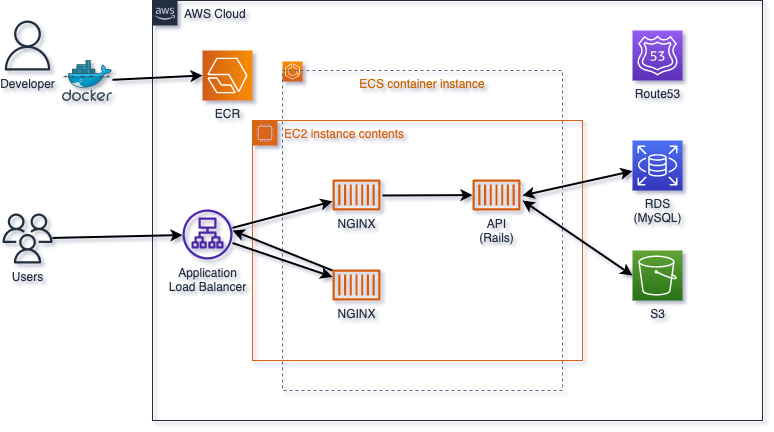

The diagram above was exported from draw.io. Its source (the exported page's mxGraphModel, read from the mxfile embedded in the PNG):
<mxGraphModel dx="700" dy="523" grid="1" gridSize="10" guides="1" tooltips="1" connect="1" arrows="1" fold="1" page="1" pageScale="1" pageWidth="1169" pageHeight="827" math="0" shadow="1">
  <root>
    <mxCell id="0" />
    <mxCell id="ydSn2JC56NUafxoiD26O-46" parent="0" />
    <mxCell id="ydSn2JC56NUafxoiD26O-47" value="Icons" parent="0" />
    <mxCell id="ydSn2JC56NUafxoiD26O-48" value="NGINX" style="sketch=0;outlineConnect=0;fontColor=#232F3E;gradientColor=none;fillColor=#D45B07;strokeColor=none;dashed=0;verticalLabelPosition=bottom;verticalAlign=top;align=center;html=1;fontSize=12;fontStyle=0;aspect=fixed;pointerEvents=1;shape=mxgraph.aws4.container_1;" parent="ydSn2JC56NUafxoiD26O-47" vertex="1">
      <mxGeometry x="410" y="359" width="48" height="31" as="geometry" />
    </mxCell>
    <mxCell id="ydSn2JC56NUafxoiD26O-50" value="NGINX" style="sketch=0;outlineConnect=0;fontColor=#232F3E;gradientColor=none;fillColor=#D45B07;strokeColor=none;dashed=0;verticalLabelPosition=bottom;verticalAlign=top;align=center;html=1;fontSize=12;fontStyle=0;aspect=fixed;pointerEvents=1;shape=mxgraph.aws4.container_1;" parent="ydSn2JC56NUafxoiD26O-47" vertex="1">
      <mxGeometry x="410" y="449" width="48" height="31" as="geometry" />
    </mxCell>
    <mxCell id="ydSn2JC56NUafxoiD26O-51" value="API&lt;br&gt;(Rails)" style="sketch=0;outlineConnect=0;fontColor=#232F3E;gradientColor=none;fillColor=#D45B07;strokeColor=none;dashed=0;verticalLabelPosition=bottom;verticalAlign=top;align=center;html=1;fontSize=12;fontStyle=0;aspect=fixed;pointerEvents=1;shape=mxgraph.aws4.container_1;" parent="ydSn2JC56NUafxoiD26O-47" vertex="1">
      <mxGeometry x="550" y="359" width="48" height="31" as="geometry" />
    </mxCell>
    <mxCell id="ydSn2JC56NUafxoiD26O-53" value="Users" style="sketch=0;outlineConnect=0;fontColor=#232F3E;gradientColor=none;fillColor=#232F3D;strokeColor=none;dashed=0;verticalLabelPosition=bottom;verticalAlign=top;align=center;html=1;fontSize=12;fontStyle=0;aspect=fixed;pointerEvents=1;shape=mxgraph.aws4.users;" parent="ydSn2JC56NUafxoiD26O-47" vertex="1">
      <mxGeometry x="80" y="393" width="50" height="50" as="geometry" />
    </mxCell>
    <mxCell id="ydSn2JC56NUafxoiD26O-54" value="Developer" style="sketch=0;outlineConnect=0;fontColor=#232F3E;gradientColor=none;fillColor=#232F3D;strokeColor=none;dashed=0;verticalLabelPosition=bottom;verticalAlign=top;align=center;html=1;fontSize=12;fontStyle=0;aspect=fixed;pointerEvents=1;shape=mxgraph.aws4.user;" parent="ydSn2JC56NUafxoiD26O-47" vertex="1">
      <mxGeometry x="80" y="200" width="50" height="50" as="geometry" />
    </mxCell>
    <mxCell id="ydSn2JC56NUafxoiD26O-55" value="" style="sketch=0;aspect=fixed;html=1;points=[];align=center;image;fontSize=12;image=img/lib/mscae/Docker.svg;fillColor=default;gradientColor=#ffffff;" parent="ydSn2JC56NUafxoiD26O-47" vertex="1">
      <mxGeometry x="140" y="240" width="50" height="41" as="geometry" />
    </mxCell>
    <mxCell id="ydSn2JC56NUafxoiD26O-57" value="" style="sketch=0;points=[[0,0,0],[0.25,0,0],[0.5,0,0],[0.75,0,0],[1,0,0],[0,1,0],[0.25,1,0],[0.5,1,0],[0.75,1,0],[1,1,0],[0,0.25,0],[0,0.5,0],[0,0.75,0],[1,0.25,0],[1,0.5,0],[1,0.75,0]];outlineConnect=0;fontColor=#232F3E;gradientColor=#F78E04;gradientDirection=north;fillColor=#D05C17;strokeColor=#ffffff;dashed=0;verticalLabelPosition=bottom;verticalAlign=top;align=center;html=1;fontSize=12;fontStyle=0;aspect=fixed;shape=mxgraph.aws4.resourceIcon;resIcon=mxgraph.aws4.ecs;" parent="ydSn2JC56NUafxoiD26O-47" vertex="1">
      <mxGeometry x="360" y="241" width="20" height="20" as="geometry" />
    </mxCell>
    <mxCell id="ydSn2JC56NUafxoiD26O-58" value="RDS&lt;br&gt;(MySQL)" style="sketch=0;points=[[0,0,0],[0.25,0,0],[0.5,0,0],[0.75,0,0],[1,0,0],[0,1,0],[0.25,1,0],[0.5,1,0],[0.75,1,0],[1,1,0],[0,0.25,0],[0,0.5,0],[0,0.75,0],[1,0.25,0],[1,0.5,0],[1,0.75,0]];outlineConnect=0;fontColor=#232F3E;gradientColor=#4D72F3;gradientDirection=north;fillColor=#3334B9;strokeColor=#ffffff;dashed=0;verticalLabelPosition=bottom;verticalAlign=top;align=center;html=1;fontSize=12;fontStyle=0;aspect=fixed;shape=mxgraph.aws4.resourceIcon;resIcon=mxgraph.aws4.rds;" parent="ydSn2JC56NUafxoiD26O-47" vertex="1">
      <mxGeometry x="710" y="320" width="50" height="50" as="geometry" />
    </mxCell>
    <mxCell id="ydSn2JC56NUafxoiD26O-59" value="S3" style="sketch=0;points=[[0,0,0],[0.25,0,0],[0.5,0,0],[0.75,0,0],[1,0,0],[0,1,0],[0.25,1,0],[0.5,1,0],[0.75,1,0],[1,1,0],[0,0.25,0],[0,0.5,0],[0,0.75,0],[1,0.25,0],[1,0.5,0],[1,0.75,0]];outlineConnect=0;fontColor=#232F3E;gradientColor=#60A337;gradientDirection=north;fillColor=#277116;strokeColor=#ffffff;dashed=0;verticalLabelPosition=bottom;verticalAlign=top;align=center;html=1;fontSize=12;fontStyle=0;aspect=fixed;shape=mxgraph.aws4.resourceIcon;resIcon=mxgraph.aws4.s3;" parent="ydSn2JC56NUafxoiD26O-47" vertex="1">
      <mxGeometry x="710" y="430" width="50" height="50" as="geometry" />
    </mxCell>
    <mxCell id="ydSn2JC56NUafxoiD26O-60" value="Route53" style="sketch=0;points=[[0,0,0],[0.25,0,0],[0.5,0,0],[0.75,0,0],[1,0,0],[0,1,0],[0.25,1,0],[0.5,1,0],[0.75,1,0],[1,1,0],[0,0.25,0],[0,0.5,0],[0,0.75,0],[1,0.25,0],[1,0.5,0],[1,0.75,0]];outlineConnect=0;fontColor=#232F3E;gradientColor=#945DF2;gradientDirection=north;fillColor=#5A30B5;strokeColor=#ffffff;dashed=0;verticalLabelPosition=bottom;verticalAlign=top;align=center;html=1;fontSize=12;fontStyle=0;aspect=fixed;shape=mxgraph.aws4.resourceIcon;resIcon=mxgraph.aws4.route_53;" parent="ydSn2JC56NUafxoiD26O-47" vertex="1">
      <mxGeometry x="710" y="210" width="50" height="50" as="geometry" />
    </mxCell>
    <mxCell id="ydSn2JC56NUafxoiD26O-61" value="Application&lt;br&gt;Load Balancer" style="sketch=0;outlineConnect=0;fontColor=#232F3E;gradientColor=none;fillColor=#4D27AA;strokeColor=none;dashed=0;verticalLabelPosition=bottom;verticalAlign=top;align=center;html=1;fontSize=12;fontStyle=0;aspect=fixed;pointerEvents=1;shape=mxgraph.aws4.application_load_balancer;" parent="ydSn2JC56NUafxoiD26O-47" vertex="1">
      <mxGeometry x="260" y="389" width="50" height="50" as="geometry" />
    </mxCell>
    <mxCell id="ydSn2JC56NUafxoiD26O-56" value="ECR" style="sketch=0;points=[[0,0,0],[0.25,0,0],[0.5,0,0],[0.75,0,0],[1,0,0],[0,1,0],[0.25,1,0],[0.5,1,0],[0.75,1,0],[1,1,0],[0,0.25,0],[0,0.5,0],[0,0.75,0],[1,0.25,0],[1,0.5,0],[1,0.75,0]];outlineConnect=0;fontColor=#232F3E;gradientColor=#F78E04;gradientDirection=north;fillColor=#D05C17;strokeColor=#ffffff;dashed=0;verticalLabelPosition=bottom;verticalAlign=top;align=center;html=1;fontSize=12;fontStyle=0;aspect=fixed;shape=mxgraph.aws4.resourceIcon;resIcon=mxgraph.aws4.ecr;container=0;direction=south;" parent="ydSn2JC56NUafxoiD26O-47" vertex="1">
      <mxGeometry x="280" y="230" width="50" height="50" as="geometry" />
    </mxCell>
    <mxCell id="ydSn2JC56NUafxoiD26O-62" value="Borders" parent="0" />
    <mxCell id="nvv-LZSR3yru1BulE4Rd-0" value="AWS Cloud" style="points=[[0,0],[0.25,0],[0.5,0],[0.75,0],[1,0],[1,0.25],[1,0.5],[1,0.75],[1,1],[0.75,1],[0.5,1],[0.25,1],[0,1],[0,0.75],[0,0.5],[0,0.25]];outlineConnect=0;gradientColor=none;html=1;whiteSpace=wrap;fontSize=12;fontStyle=0;container=1;pointerEvents=0;collapsible=0;recursiveResize=0;shape=mxgraph.aws4.group;grIcon=mxgraph.aws4.group_aws_cloud_alt;strokeColor=#232F3E;fillColor=none;verticalAlign=top;align=left;spacingLeft=30;fontColor=#232F3E;dashed=0;strokeWidth=1;" parent="ydSn2JC56NUafxoiD26O-62" vertex="1">
      <mxGeometry x="230" y="180" width="610" height="420" as="geometry" />
    </mxCell>
    <mxCell id="nvv-LZSR3yru1BulE4Rd-3" value="ECS container instance" style="fillColor=none;strokeColor=#5A6C86;dashed=1;verticalAlign=top;fontStyle=0;fontColor=#CC6600;align=center;" parent="nvv-LZSR3yru1BulE4Rd-0" vertex="1">
      <mxGeometry x="130" y="70" width="280" height="320" as="geometry" />
    </mxCell>
    <mxCell id="nvv-LZSR3yru1BulE4Rd-4" value="EC2 instance contents" style="points=[[0,0],[0.25,0],[0.5,0],[0.75,0],[1,0],[1,0.25],[1,0.5],[1,0.75],[1,1],[0.75,1],[0.5,1],[0.25,1],[0,1],[0,0.75],[0,0.5],[0,0.25]];outlineConnect=0;gradientColor=none;html=1;whiteSpace=wrap;fontSize=12;fontStyle=0;container=1;pointerEvents=0;collapsible=0;recursiveResize=0;shape=mxgraph.aws4.group;grIcon=mxgraph.aws4.group_ec2_instance_contents;strokeColor=#D86613;fillColor=none;verticalAlign=top;align=left;spacingLeft=30;fontColor=#D86613;dashed=0;" parent="nvv-LZSR3yru1BulE4Rd-0" vertex="1">
      <mxGeometry x="100" y="120" width="330" height="240" as="geometry" />
    </mxCell>
    <mxCell id="nvv-LZSR3yru1BulE4Rd-5" value="Allows" parent="0" />
    <mxCell id="nvv-LZSR3yru1BulE4Rd-13" value="" style="endArrow=classic;startArrow=classic;html=1;rounded=0;strokeWidth=2;" parent="nvv-LZSR3yru1BulE4Rd-5" target="ydSn2JC56NUafxoiD26O-58" edge="1">
      <mxGeometry width="50" height="50" relative="1" as="geometry">
        <mxPoint x="600" y="375" as="sourcePoint" />
        <mxPoint x="650" y="440" as="targetPoint" />
      </mxGeometry>
    </mxCell>
    <mxCell id="nvv-LZSR3yru1BulE4Rd-15" value="" style="endArrow=classic;startArrow=classic;html=1;rounded=0;exitX=0;exitY=0.5;exitDx=0;exitDy=0;exitPerimeter=0;strokeWidth=2;" parent="nvv-LZSR3yru1BulE4Rd-5" source="ydSn2JC56NUafxoiD26O-59" edge="1">
      <mxGeometry width="50" height="50" relative="1" as="geometry">
        <mxPoint x="600" y="490" as="sourcePoint" />
        <mxPoint x="600" y="380" as="targetPoint" />
      </mxGeometry>
    </mxCell>
    <mxCell id="nvv-LZSR3yru1BulE4Rd-16" value="" style="endArrow=classic;html=1;rounded=0;strokeWidth=2;" parent="nvv-LZSR3yru1BulE4Rd-5" target="ydSn2JC56NUafxoiD26O-51" edge="1">
      <mxGeometry width="50" height="50" relative="1" as="geometry">
        <mxPoint x="460" y="375" as="sourcePoint" />
        <mxPoint x="560" y="440" as="targetPoint" />
      </mxGeometry>
    </mxCell>
    <mxCell id="nvv-LZSR3yru1BulE4Rd-28" value="" style="endArrow=classic;html=1;rounded=0;strokeWidth=2;" parent="nvv-LZSR3yru1BulE4Rd-5" source="ydSn2JC56NUafxoiD26O-61" target="ydSn2JC56NUafxoiD26O-48" edge="1">
      <mxGeometry width="50" height="50" relative="1" as="geometry">
        <mxPoint x="320" y="400" as="sourcePoint" />
        <mxPoint x="370" y="350" as="targetPoint" />
      </mxGeometry>
    </mxCell>
    <mxCell id="nvv-LZSR3yru1BulE4Rd-29" value="" style="endArrow=classic;html=1;rounded=0;strokeWidth=2;" parent="nvv-LZSR3yru1BulE4Rd-5" source="ydSn2JC56NUafxoiD26O-61" target="ydSn2JC56NUafxoiD26O-50" edge="1">
      <mxGeometry width="50" height="50" relative="1" as="geometry">
        <mxPoint x="420" y="500" as="sourcePoint" />
        <mxPoint x="410" y="480" as="targetPoint" />
      </mxGeometry>
    </mxCell>
    <mxCell id="nvv-LZSR3yru1BulE4Rd-30" value="" style="endArrow=classic;html=1;rounded=0;entryX=1;entryY=0.42;entryDx=0;entryDy=0;entryPerimeter=0;strokeWidth=2;" parent="nvv-LZSR3yru1BulE4Rd-5" target="ydSn2JC56NUafxoiD26O-61" edge="1">
      <mxGeometry width="50" height="50" relative="1" as="geometry">
        <mxPoint x="410" y="450" as="sourcePoint" />
        <mxPoint x="470" y="450" as="targetPoint" />
      </mxGeometry>
    </mxCell>
    <mxCell id="nvv-LZSR3yru1BulE4Rd-31" value="" style="endArrow=classic;html=1;rounded=0;strokeWidth=2;" parent="nvv-LZSR3yru1BulE4Rd-5" source="ydSn2JC56NUafxoiD26O-53" target="ydSn2JC56NUafxoiD26O-61" edge="1">
      <mxGeometry width="50" height="50" relative="1" as="geometry">
        <mxPoint x="390" y="490" as="sourcePoint" />
        <mxPoint x="440" y="440" as="targetPoint" />
      </mxGeometry>
    </mxCell>
    <mxCell id="nvv-LZSR3yru1BulE4Rd-32" value="" style="endArrow=classic;html=1;rounded=0;entryX=0.5;entryY=1;entryDx=0;entryDy=0;entryPerimeter=0;strokeWidth=2;" parent="nvv-LZSR3yru1BulE4Rd-5" source="ydSn2JC56NUafxoiD26O-55" target="ydSn2JC56NUafxoiD26O-56" edge="1">
      <mxGeometry width="50" height="50" relative="1" as="geometry">
        <mxPoint x="390" y="330" as="sourcePoint" />
        <mxPoint x="440" y="280" as="targetPoint" />
      </mxGeometry>
    </mxCell>
  </root>
</mxGraphModel>